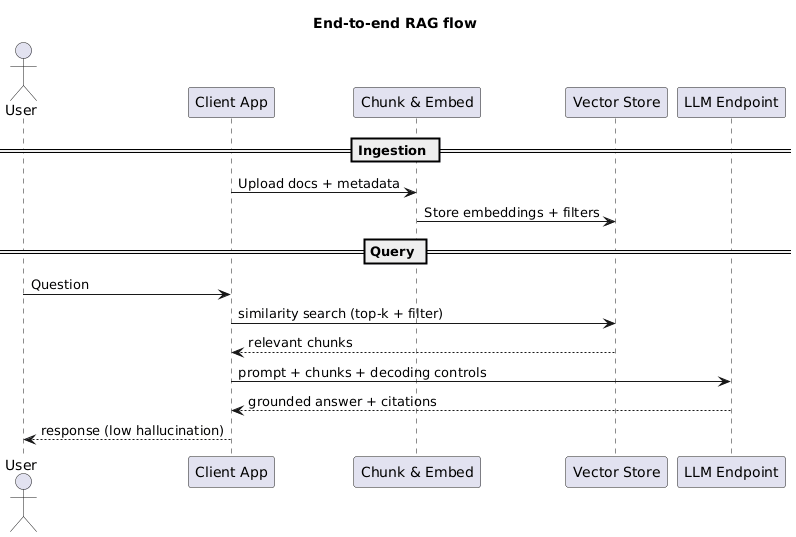

The diagram above was rendered by PlantUML. Its source (embedded in the PNG):
@startuml
title End-to-end RAG flow

actor User
participant "Client App" as APP
participant "Chunk & Embed" as INGEST
participant "Vector Store" as VECTOR
participant "LLM Endpoint" as LLM

== Ingestion ==
APP -> INGEST: Upload docs + metadata
INGEST -> VECTOR: Store embeddings + filters

== Query ==
User -> APP: Question
APP -> VECTOR: similarity search (top-k + filter)
VECTOR --> APP: relevant chunks
APP -> LLM: prompt + chunks + decoding controls
LLM --> APP: grounded answer + citations
APP --> User: response (low hallucination)
@enduml